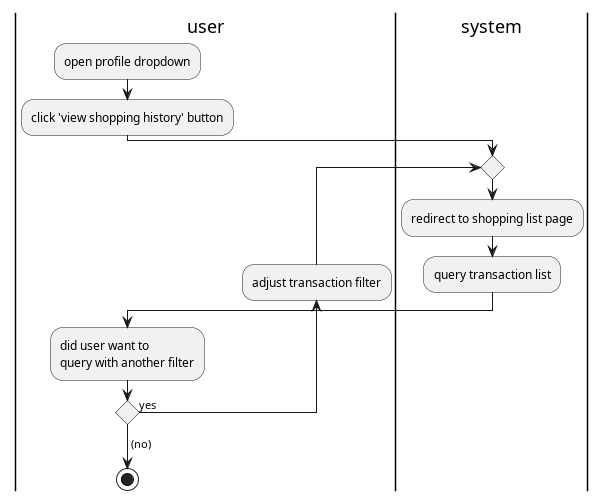

The diagram above was rendered by PlantUML. Its source (embedded in the PNG):
@startuml view transaction history

|user|
:open profile dropdown;
:click 'view shopping history' button;
|system|
repeat
:redirect to shopping list page;
:query transaction list;
|user|
:did user want to\nquery with another filter;
backward:adjust transaction filter;
repeat while () is (yes)
-> (no);
stop

@enduml